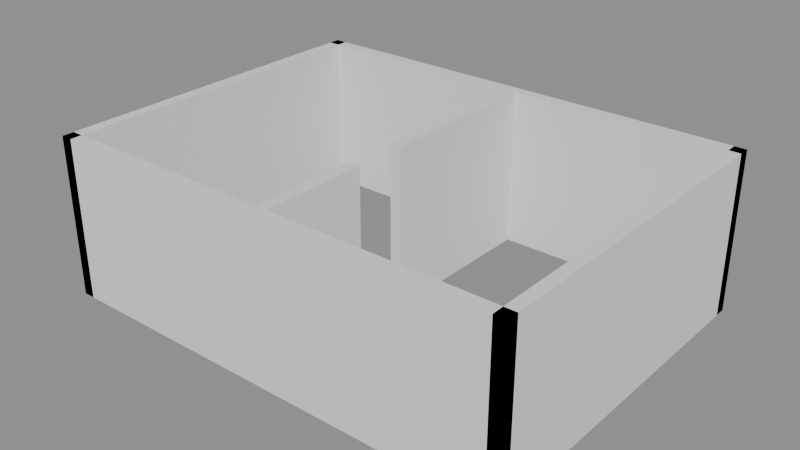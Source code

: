 # Source: after.blend  (saved by Blender 5.1.30; exported with 4.5.12 LTS)
import bpy
from mathutils import Matrix  # noqa: F401  (used for matrix-valued properties, if any)

bpy.ops.wm.read_factory_settings(use_empty=True)
scene = bpy.context.scene
scene.name = 'Scene'

# ---- meshes
me_cube = bpy.data.meshes.new('Cube')
me_cube.from_pydata([(-0.1, -3.0, -1.35), (-0.1, -3.0, 1.35), (-0.1, 3.0, -1.35), (-0.1, 3.0, 1.35), (0.1, -3.0, -1.35), (0.1, -3.0, 1.35), (0.1, 3.0, -1.35), (0.1, 3.0, 1.35)], [], [(0, 1, 3, 2), (2, 3, 7, 6), (6, 7, 5, 4), (4, 5, 1, 0), (2, 6, 4, 0), (7, 3, 1, 5)])
_uv = me_cube.uv_layers.new(name='UVMap')
_uv.uv.foreach_set('vector', [0.375, 0.0, 0.625, 0.0, 0.625, 0.25, 0.375, 0.25, 0.375, 0.25, 0.625, 0.25, 0.625, 0.5, 0.375, 0.5, 0.375, 0.5, 0.625, 0.5, 0.625, 0.75, 0.375, 0.75, 0.375, 0.75, 0.625, 0.75, 0.625, 1.0, 0.375, 1.0, 0.125, 0.5, 0.375, 0.5, 0.375, 0.75, 0.125, 0.75, 0.625, 0.5, 0.875, 0.5, 0.875, 0.75, 0.625, 0.75])
me_cube.update()
me_cube_001 = bpy.data.meshes.new('Cube.001')
me_cube_001.from_pydata([(-0.1, -3.0, -1.35), (-0.1, -3.0, 1.35), (-0.1, 3.0, -1.35), (-0.1, 3.0, 1.35), (0.1, -3.0, -1.35), (0.1, -3.0, 1.35), (0.1, 3.0, -1.35), (0.1, 3.0, 1.35)], [], [(0, 1, 3, 2), (2, 3, 7, 6), (6, 7, 5, 4), (4, 5, 1, 0), (2, 6, 4, 0), (7, 3, 1, 5)])
_uv = me_cube_001.uv_layers.new(name='UVMap')
_uv.uv.foreach_set('vector', [0.375, 0.0, 0.625, 0.0, 0.625, 0.25, 0.375, 0.25, 0.375, 0.25, 0.625, 0.25, 0.625, 0.5, 0.375, 0.5, 0.375, 0.5, 0.625, 0.5, 0.625, 0.75, 0.375, 0.75, 0.375, 0.75, 0.625, 0.75, 0.625, 1.0, 0.375, 1.0, 0.125, 0.5, 0.375, 0.5, 0.375, 0.75, 0.125, 0.75, 0.625, 0.5, 0.875, 0.5, 0.875, 0.75, 0.625, 0.75])
me_cube_001.update()
me_cube_002 = bpy.data.meshes.new('Cube.002')
me_cube_002.from_pydata([(-4.0, -0.1, -1.35), (-4.0, -0.1, 1.35), (-4.0, 0.1, -1.35), (-4.0, 0.1, 1.35), (4.0, -0.1, -1.35), (4.0, -0.1, 1.35), (4.0, 0.1, -1.35), (4.0, 0.1, 1.35)], [], [(0, 1, 3, 2), (2, 3, 7, 6), (6, 7, 5, 4), (4, 5, 1, 0), (2, 6, 4, 0), (7, 3, 1, 5)])
_uv = me_cube_002.uv_layers.new(name='UVMap')
_uv.uv.foreach_set('vector', [0.375, 0.0, 0.625, 0.0, 0.625, 0.25, 0.375, 0.25, 0.375, 0.25, 0.625, 0.25, 0.625, 0.5, 0.375, 0.5, 0.375, 0.5, 0.625, 0.5, 0.625, 0.75, 0.375, 0.75, 0.375, 0.75, 0.625, 0.75, 0.625, 1.0, 0.375, 1.0, 0.125, 0.5, 0.375, 0.5, 0.375, 0.75, 0.125, 0.75, 0.625, 0.5, 0.875, 0.5, 0.875, 0.75, 0.625, 0.75])
me_cube_002.update()
me_cube_003 = bpy.data.meshes.new('Cube.003')
me_cube_003.from_pydata([(-4.0, -0.1, -1.35), (-4.0, -0.1, 1.35), (-4.0, 0.1, -1.35), (-4.0, 0.1, 1.35), (4.0, -0.1, -1.35), (4.0, -0.1, 1.35), (4.0, 0.1, -1.35), (4.0, 0.1, 1.35)], [], [(0, 1, 3, 2), (2, 3, 7, 6), (6, 7, 5, 4), (4, 5, 1, 0), (2, 6, 4, 0), (7, 3, 1, 5)])
_uv = me_cube_003.uv_layers.new(name='UVMap')
_uv.uv.foreach_set('vector', [0.375, 0.0, 0.625, 0.0, 0.625, 0.25, 0.375, 0.25, 0.375, 0.25, 0.625, 0.25, 0.625, 0.5, 0.375, 0.5, 0.375, 0.5, 0.625, 0.5, 0.625, 0.75, 0.375, 0.75, 0.375, 0.75, 0.625, 0.75, 0.625, 1.0, 0.375, 1.0, 0.125, 0.5, 0.375, 0.5, 0.375, 0.75, 0.125, 0.75, 0.625, 0.5, 0.875, 0.5, 0.875, 0.75, 0.625, 0.75])
me_cube_003.update()
me_cube_004 = bpy.data.meshes.new('Cube.004')
me_cube_004.from_pydata([(-0.1, -0.9, -1.35), (-0.1, -0.9, 1.35), (-0.1, 0.9, -1.35), (-0.1, 0.9, 1.35), (0.1, -0.9, -1.35), (0.1, -0.9, 1.35), (0.1, 0.9, -1.35), (0.1, 0.9, 1.35)], [], [(0, 1, 3, 2), (2, 3, 7, 6), (6, 7, 5, 4), (4, 5, 1, 0), (2, 6, 4, 0), (7, 3, 1, 5)])
_uv = me_cube_004.uv_layers.new(name='UVMap')
_uv.uv.foreach_set('vector', [0.375, 0.0, 0.625, 0.0, 0.625, 0.25, 0.375, 0.25, 0.375, 0.25, 0.625, 0.25, 0.625, 0.5, 0.375, 0.5, 0.375, 0.5, 0.625, 0.5, 0.625, 0.75, 0.375, 0.75, 0.375, 0.75, 0.625, 0.75, 0.625, 1.0, 0.375, 1.0, 0.125, 0.5, 0.375, 0.5, 0.375, 0.75, 0.125, 0.75, 0.625, 0.5, 0.875, 0.5, 0.875, 0.75, 0.625, 0.75])
me_cube_004.update()
me_cube_005 = bpy.data.meshes.new('Cube.005')
me_cube_005.from_pydata([(-0.1, -1.45, -1.35), (-0.1, -1.45, 1.35), (-0.1, 1.45, -1.35), (-0.1, 1.45, 1.35), (0.1, -1.45, -1.35), (0.1, -1.45, 1.35), (0.1, 1.45, -1.35), (0.1, 1.45, 1.35)], [], [(0, 1, 3, 2), (2, 3, 7, 6), (6, 7, 5, 4), (4, 5, 1, 0), (2, 6, 4, 0), (7, 3, 1, 5)])
_uv = me_cube_005.uv_layers.new(name='UVMap')
_uv.uv.foreach_set('vector', [0.375, 0.0, 0.625, 0.0, 0.625, 0.25, 0.375, 0.25, 0.375, 0.25, 0.625, 0.25, 0.625, 0.5, 0.375, 0.5, 0.375, 0.5, 0.625, 0.5, 0.625, 0.75, 0.375, 0.75, 0.375, 0.75, 0.625, 0.75, 0.625, 1.0, 0.375, 1.0, 0.125, 0.5, 0.375, 0.5, 0.375, 0.75, 0.125, 0.75, 0.625, 0.5, 0.875, 0.5, 0.875, 0.75, 0.625, 0.75])
me_cube_005.update()

# ---- objects
ob_west = bpy.data.objects.new('west', me_cube)
ob_east = bpy.data.objects.new('east', me_cube_001)
ob_south = bpy.data.objects.new('south', me_cube_002)
ob_north = bpy.data.objects.new('north', me_cube_003)
ob_partition_south = bpy.data.objects.new('partition_south', me_cube_004)
ob_partition_north = bpy.data.objects.new('partition_north', me_cube_005)

# ---- transforms, parenting, visibility, modifiers, constraints
ob_west.location = (0.1, 3.0, 1.35)
ob_east.location = (7.9, 3.0, 1.35)
ob_south.location = (4.0, 0.1, 1.35)
ob_north.location = (4.0, 5.9, 1.35)
ob_partition_south.location = (4.0, 1.1, 1.35)
ob_partition_north.location = (4.0, 4.35, 1.35)

# ---- collection membership
scene.collection.objects.link(ob_west)
scene.collection.objects.link(ob_east)
scene.collection.objects.link(ob_south)
scene.collection.objects.link(ob_north)
scene.collection.objects.link(ob_partition_south)
scene.collection.objects.link(ob_partition_north)

# ---- scene / render settings (as saved in the file)
scene.frame_start = 1; scene.frame_end = 250; scene.frame_set(1)
scene.render.engine = 'BLENDER_EEVEE_NEXT'
scene.render.bake_bias = 0.0
scene.render.bake_samples = 0
scene.cycles.sampling_pattern = 'TABULATED_SOBOL'
scene.eevee.use_volume_custom_range = False
bpy.context.view_layer.update()

# ---- added for rendering (the .blend has no active camera and no usable light): camera, sun + grey world if the file has none
cam_auto = bpy.data.cameras.new('AutoCamera')
cam_auto.lens = 50.0
cam_auto.sensor_width = 36.0
cam_auto.clip_end = 1000.0
ob_auto_camera = bpy.data.objects.new('AutoCamera', cam_auto)
scene.collection.objects.link(ob_auto_camera)
ob_auto_camera.location = (13.5836, -8.50027, 9.01685)
ob_auto_camera.rotation_euler = (1.09748, -7.21219e-08, 0.694738)
scene.camera = ob_auto_camera
light_auto_sun = bpy.data.lights.new('AutoSun', 'SUN')
light_auto_sun.energy = 3.0
light_auto_sun.angle = 0.0523599
ob_auto_sun = bpy.data.objects.new('AutoSun', light_auto_sun)
scene.collection.objects.link(ob_auto_sun)
ob_auto_sun.rotation_euler = (0.872665, 0.174533, 0.523599)
if scene.world is None:
    world_auto = bpy.data.worlds.new('AutoWorld')
    world_auto.color = (0.3, 0.3, 0.3)
    scene.world = world_auto
bpy.context.view_layer.update()
